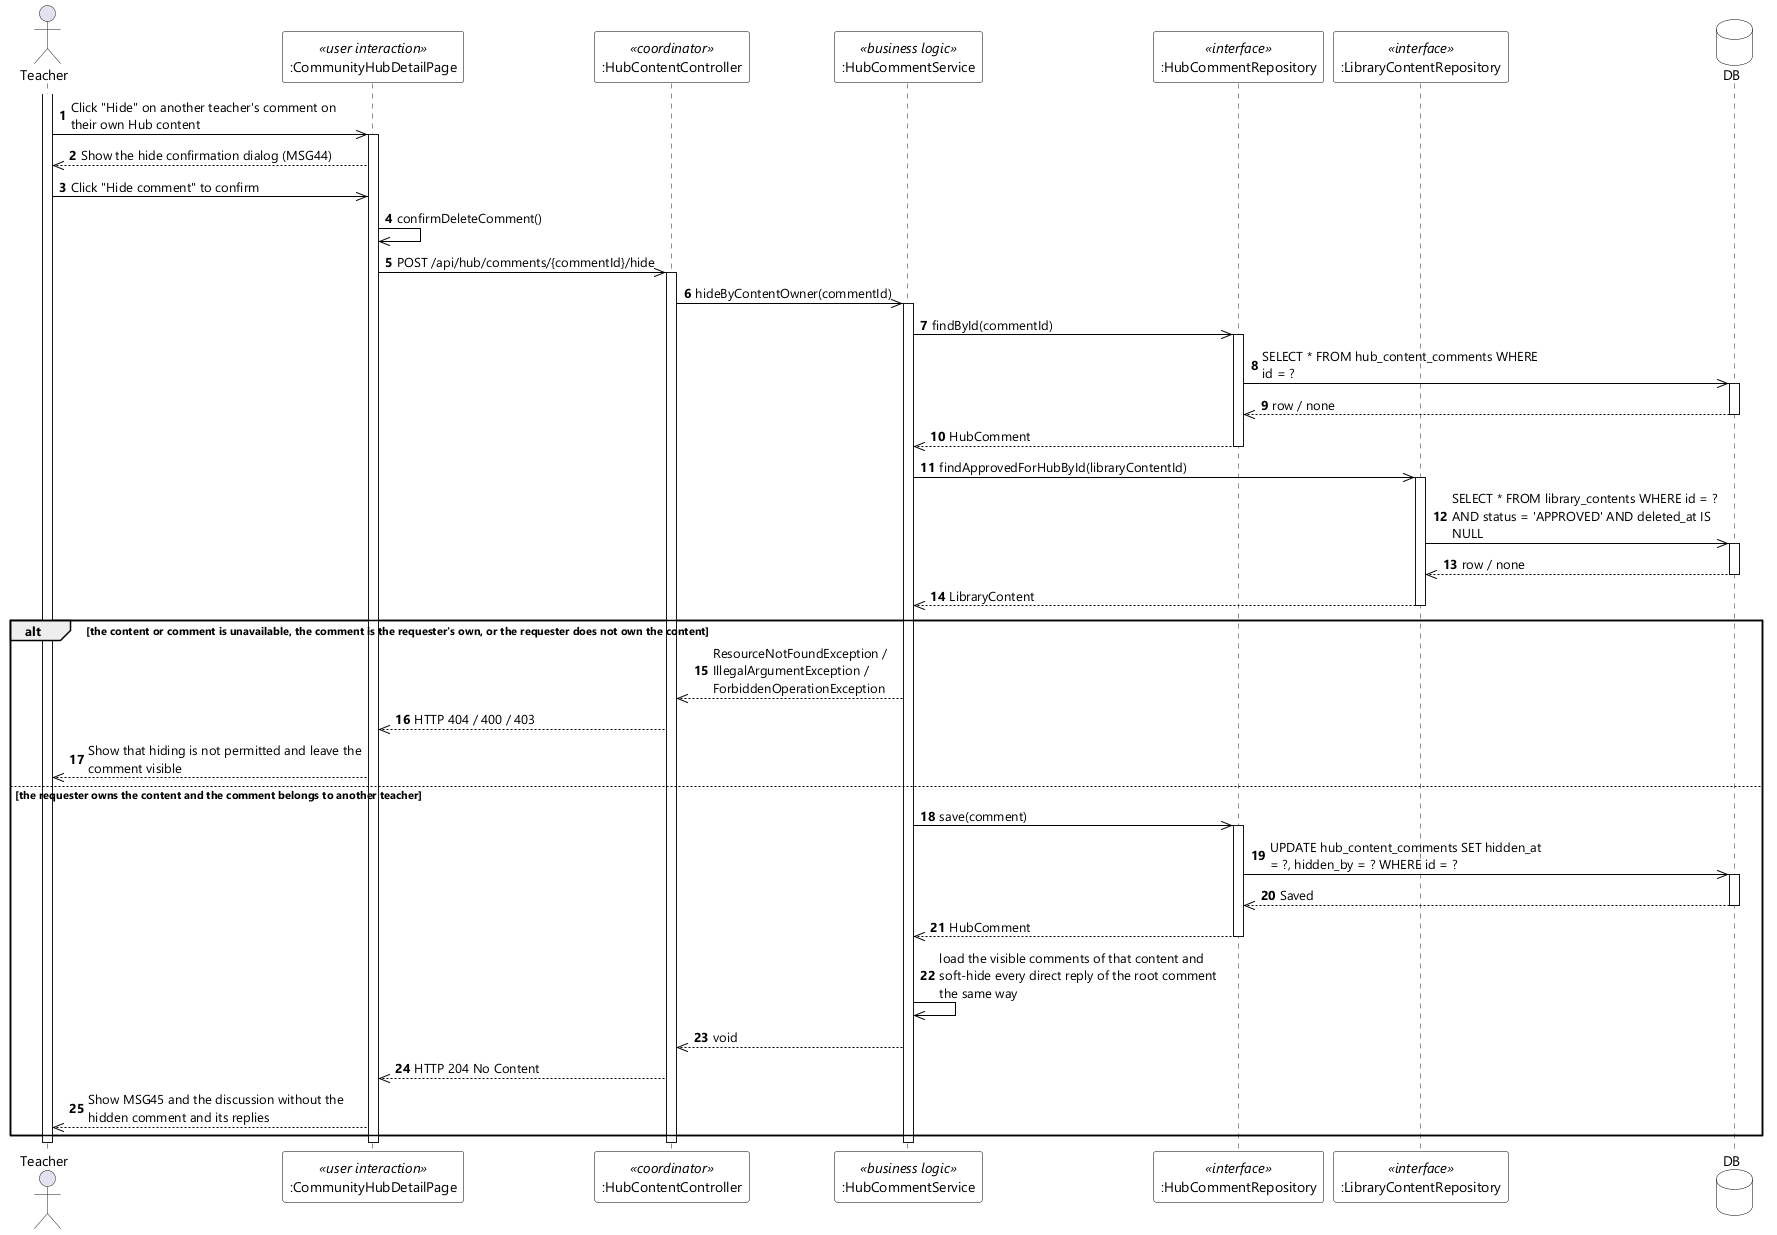

The diagram above was rendered by PlantUML. Its source (embedded in the PNG):
@startuml UC-72 Hide Comment on Own Content - Sequence Diagram (stereo)
skinparamlocked dpi 96
skinparam defaultFontName "Segoe UI"
skinparam shadowing false
skinparam ParticipantBackgroundColor #FFFFFF
skinparam ParticipantBorderColor #000000
skinparam DatabaseBackgroundColor #FFFFFF
skinparam DatabaseBorderColor #000000
skinparam ArrowColor #000000
skinparam sequenceMessageAlign left
skinparam maxMessageSize 280

actor Teacher
participant ":CommunityHubDetailPage" as UI <<user interaction>>
participant ":HubContentController" as CTL <<coordinator>>
participant ":HubCommentService" as SVC <<business logic>>
participant ":HubCommentRepository" as COMMENTS <<interface>>
participant ":LibraryContentRepository" as CONTENTS <<interface>>
database DB

autonumber
activate Teacher
Teacher ->> UI : Click "Hide" on another teacher's comment on their own Hub content
activate UI
UI -->> Teacher : Show the hide confirmation dialog (MSG44)
Teacher ->> UI : Click "Hide comment" to confirm
UI ->> UI : confirmDeleteComment()
UI ->> CTL : POST /api/hub/comments/{commentId}/hide
activate CTL
CTL ->> SVC : hideByContentOwner(commentId)
activate SVC

SVC ->> COMMENTS : findById(commentId)
activate COMMENTS
COMMENTS ->> DB : SELECT * FROM hub_content_comments WHERE id = ?
activate DB
DB -->> COMMENTS : row / none
deactivate DB
COMMENTS -->> SVC : HubComment
deactivate COMMENTS

SVC ->> CONTENTS : findApprovedForHubById(libraryContentId)
activate CONTENTS
CONTENTS ->> DB : SELECT * FROM library_contents WHERE id = ? AND status = 'APPROVED' AND deleted_at IS NULL
activate DB
DB -->> CONTENTS : row / none
deactivate DB
CONTENTS -->> SVC : LibraryContent
deactivate CONTENTS

alt the content or comment is unavailable, the comment is the requester's own, or the requester does not own the content
  SVC -->> CTL : ResourceNotFoundException / IllegalArgumentException / ForbiddenOperationException
  CTL -->> UI : HTTP 404 / 400 / 403
  UI -->> Teacher : Show that hiding is not permitted and leave the comment visible

else the requester owns the content and the comment belongs to another teacher
  SVC ->> COMMENTS : save(comment)
  activate COMMENTS
  COMMENTS ->> DB : UPDATE hub_content_comments SET hidden_at = ?, hidden_by = ? WHERE id = ?
  activate DB
  DB -->> COMMENTS : Saved
  deactivate DB
  COMMENTS -->> SVC : HubComment
  deactivate COMMENTS
  SVC ->> SVC : load the visible comments of that content and soft-hide every direct reply of the root comment the same way
  SVC -->> CTL : void
  CTL -->> UI : HTTP 204 No Content
  UI -->> Teacher : Show MSG45 and the discussion without the hidden comment and its replies
end

deactivate SVC
deactivate CTL
deactivate UI
deactivate Teacher
@enduml